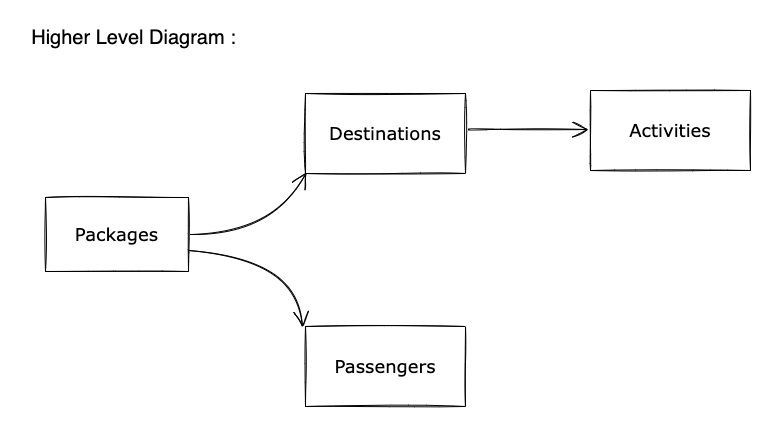

The diagram above was exported from draw.io. Its source (the exported page's mxGraphModel, read from the mxfile embedded in the PNG):
<mxGraphModel dx="1346" dy="646" grid="0" gridSize="10" guides="1" tooltips="1" connect="1" arrows="1" fold="1" page="0" pageScale="1" pageWidth="827" pageHeight="1169" math="0" shadow="0">
  <root>
    <mxCell id="0" />
    <mxCell id="1" parent="0" />
    <mxCell id="ax-8pjEUv3A7U_LUAl9k-1" value="&lt;font face=&quot;Verdana&quot;&gt;Packages&lt;/font&gt;" style="whiteSpace=wrap;html=1;sketch=1;hachureGap=4;pointerEvents=0;fontFamily=Architects Daughter;fontSource=https%3A%2F%2Ffonts.googleapis.com%2Fcss%3Ffamily%3DArchitects%2BDaughter;fontSize=18;" parent="1" vertex="1">
      <mxGeometry x="-61" y="561" width="143" height="74" as="geometry" />
    </mxCell>
    <mxCell id="ax-8pjEUv3A7U_LUAl9k-2" value="" style="edgeStyle=none;orthogonalLoop=1;jettySize=auto;html=1;fontFamily=Architects Daughter;fontSource=https%3A%2F%2Ffonts.googleapis.com%2Fcss%3Ffamily%3DArchitects%2BDaughter;fontSize=18;endArrow=open;startSize=14;endSize=14;sourcePerimeterSpacing=8;targetPerimeterSpacing=8;rounded=0;sketch=1;hachureGap=4;curved=1;" parent="1" edge="1">
      <mxGeometry width="120" relative="1" as="geometry">
        <mxPoint x="84" y="598" as="sourcePoint" />
        <mxPoint x="200" y="536" as="targetPoint" />
        <Array as="points">
          <mxPoint x="164" y="598" />
        </Array>
      </mxGeometry>
    </mxCell>
    <mxCell id="ax-8pjEUv3A7U_LUAl9k-3" value="&lt;font face=&quot;Verdana&quot;&gt;Destinations&lt;/font&gt;" style="rounded=0;whiteSpace=wrap;html=1;sketch=1;hachureGap=4;pointerEvents=0;fontFamily=Architects Daughter;fontSource=https%3A%2F%2Ffonts.googleapis.com%2Fcss%3Ffamily%3DArchitects%2BDaughter;fontSize=18;" parent="1" vertex="1">
      <mxGeometry x="199" y="457" width="160" height="80" as="geometry" />
    </mxCell>
    <mxCell id="ax-8pjEUv3A7U_LUAl9k-4" value="" style="edgeStyle=none;orthogonalLoop=1;jettySize=auto;html=1;fontFamily=Architects Daughter;fontSource=https%3A%2F%2Ffonts.googleapis.com%2Fcss%3Ffamily%3DArchitects%2BDaughter;fontSize=18;endArrow=open;startSize=14;endSize=14;sourcePerimeterSpacing=8;targetPerimeterSpacing=8;rounded=0;sketch=1;hachureGap=4;curved=1;" parent="1" edge="1">
      <mxGeometry width="120" relative="1" as="geometry">
        <mxPoint x="82" y="614" as="sourcePoint" />
        <mxPoint x="196" y="691" as="targetPoint" />
        <Array as="points">
          <mxPoint x="190" y="620" />
        </Array>
      </mxGeometry>
    </mxCell>
    <mxCell id="ax-8pjEUv3A7U_LUAl9k-5" value="&lt;font face=&quot;Verdana&quot;&gt;Passengers&lt;/font&gt;" style="rounded=0;whiteSpace=wrap;html=1;sketch=1;hachureGap=4;pointerEvents=0;fontFamily=Architects Daughter;fontSource=https%3A%2F%2Ffonts.googleapis.com%2Fcss%3Ffamily%3DArchitects%2BDaughter;fontSize=18;" parent="1" vertex="1">
      <mxGeometry x="199" y="690" width="160" height="80" as="geometry" />
    </mxCell>
    <mxCell id="ax-8pjEUv3A7U_LUAl9k-6" value="" style="edgeStyle=none;orthogonalLoop=1;jettySize=auto;html=1;fontFamily=Architects Daughter;fontSource=https%3A%2F%2Ffonts.googleapis.com%2Fcss%3Ffamily%3DArchitects%2BDaughter;fontSize=18;endArrow=open;startSize=14;endSize=14;sourcePerimeterSpacing=8;targetPerimeterSpacing=8;rounded=0;sketch=1;hachureGap=4;curved=1;" parent="1" edge="1">
      <mxGeometry width="120" relative="1" as="geometry">
        <mxPoint x="362" y="493" as="sourcePoint" />
        <mxPoint x="482" y="493" as="targetPoint" />
        <Array as="points" />
      </mxGeometry>
    </mxCell>
    <mxCell id="ax-8pjEUv3A7U_LUAl9k-7" value="&lt;font face=&quot;Verdana&quot;&gt;Activities&lt;/font&gt;" style="rounded=0;whiteSpace=wrap;html=1;sketch=1;hachureGap=4;pointerEvents=0;fontFamily=Architects Daughter;fontSource=https%3A%2F%2Ffonts.googleapis.com%2Fcss%3Ffamily%3DArchitects%2BDaughter;fontSize=18;" parent="1" vertex="1">
      <mxGeometry x="484" y="454" width="160" height="80" as="geometry" />
    </mxCell>
    <mxCell id="IdF2IKzGDOhw4dQFxWca-1" value="&lt;font style=&quot;font-size: 20px&quot;&gt;Higher Level Diagram :&lt;/font&gt;" style="text;html=1;align=center;verticalAlign=middle;resizable=0;points=[];autosize=1;strokeColor=none;fillColor=none;" vertex="1" parent="1">
      <mxGeometry x="-81" y="391" width="215" height="20" as="geometry" />
    </mxCell>
  </root>
</mxGraphModel>